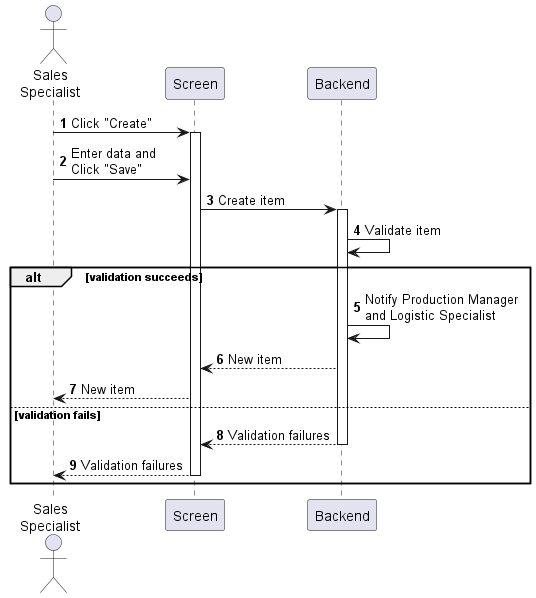

The diagram above was rendered by PlantUML. Its source (embedded in the PNG):
@startuml sales-order-create
autonumber

actor "Sales\nSpecialist" as a
participant Screen as f
participant Backend as b

a -> f : Click "Create"
activate f
a -> f : Enter data and\nClick "Save"
f -> b : Create item
activate b
b -> b : Validate item

alt validation succeeds
    b -> b : Notify Production Manager\nand Logistic Specialist
    b --> f : New item
    f --> a : New item
else validation fails
    return Validation failures
    return Validation failures
end
@enduml